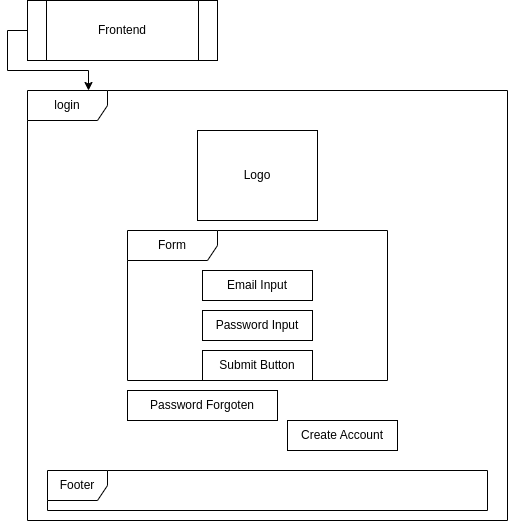

The diagram above was exported from draw.io. Its source (the exported page's mxGraphModel, read from the mxfile embedded in the PNG):
<mxGraphModel dx="748" dy="526" grid="1" gridSize="10" guides="1" tooltips="1" connect="1" arrows="1" fold="1" page="1" pageScale="1" pageWidth="850" pageHeight="1100" math="0" shadow="0">
  <root>
    <mxCell id="yw8zXaWCzmLxnhlmeyUr-0" />
    <mxCell id="yw8zXaWCzmLxnhlmeyUr-1" parent="yw8zXaWCzmLxnhlmeyUr-0" />
    <mxCell id="yw8zXaWCzmLxnhlmeyUr-2" style="edgeStyle=orthogonalEdgeStyle;rounded=0;orthogonalLoop=1;jettySize=auto;html=1;exitX=0;exitY=0.5;exitDx=0;exitDy=0;" edge="1" parent="yw8zXaWCzmLxnhlmeyUr-1" source="yw8zXaWCzmLxnhlmeyUr-3">
      <mxGeometry relative="1" as="geometry">
        <mxPoint x="161" y="110" as="targetPoint" />
        <Array as="points">
          <mxPoint x="80" y="50" />
          <mxPoint x="80" y="90" />
          <mxPoint x="161" y="90" />
        </Array>
      </mxGeometry>
    </mxCell>
    <mxCell id="yw8zXaWCzmLxnhlmeyUr-3" value="Frontend" style="shape=process;whiteSpace=wrap;html=1;backgroundOutline=1;" vertex="1" parent="yw8zXaWCzmLxnhlmeyUr-1">
      <mxGeometry x="100" y="20" width="190" height="60" as="geometry" />
    </mxCell>
    <mxCell id="yw8zXaWCzmLxnhlmeyUr-4" value="login" style="shape=umlFrame;whiteSpace=wrap;html=1;pointerEvents=0;width=80;height=30;" vertex="1" parent="yw8zXaWCzmLxnhlmeyUr-1">
      <mxGeometry x="100" y="110" width="480" height="430" as="geometry" />
    </mxCell>
    <mxCell id="yw8zXaWCzmLxnhlmeyUr-6" value="Form" style="shape=umlFrame;whiteSpace=wrap;html=1;pointerEvents=0;width=90;height=30;" vertex="1" parent="yw8zXaWCzmLxnhlmeyUr-1">
      <mxGeometry x="200" y="250" width="260" height="150" as="geometry" />
    </mxCell>
    <mxCell id="yw8zXaWCzmLxnhlmeyUr-8" value="Footer" style="shape=umlFrame;whiteSpace=wrap;html=1;pointerEvents=0;" vertex="1" parent="yw8zXaWCzmLxnhlmeyUr-1">
      <mxGeometry x="120" y="490" width="440" height="40" as="geometry" />
    </mxCell>
    <mxCell id="yw8zXaWCzmLxnhlmeyUr-9" value="Email Input" style="rounded=0;whiteSpace=wrap;html=1;" vertex="1" parent="yw8zXaWCzmLxnhlmeyUr-1">
      <mxGeometry x="275" y="290" width="110" height="30" as="geometry" />
    </mxCell>
    <mxCell id="yw8zXaWCzmLxnhlmeyUr-10" value="Password Input" style="rounded=0;whiteSpace=wrap;html=1;" vertex="1" parent="yw8zXaWCzmLxnhlmeyUr-1">
      <mxGeometry x="275" y="330" width="110" height="30" as="geometry" />
    </mxCell>
    <mxCell id="yw8zXaWCzmLxnhlmeyUr-12" value="Password Forgoten" style="rounded=0;whiteSpace=wrap;html=1;" vertex="1" parent="yw8zXaWCzmLxnhlmeyUr-1">
      <mxGeometry x="200" y="410" width="150" height="30" as="geometry" />
    </mxCell>
    <mxCell id="yw8zXaWCzmLxnhlmeyUr-13" value="Create Account" style="rounded=0;whiteSpace=wrap;html=1;" vertex="1" parent="yw8zXaWCzmLxnhlmeyUr-1">
      <mxGeometry x="360" y="440" width="110" height="30" as="geometry" />
    </mxCell>
    <mxCell id="o84Pwf-CQl0i7J0Q-Etw-0" value="Logo" style="rounded=0;whiteSpace=wrap;html=1;" vertex="1" parent="yw8zXaWCzmLxnhlmeyUr-1">
      <mxGeometry x="270" y="150" width="120" height="90" as="geometry" />
    </mxCell>
    <mxCell id="o84Pwf-CQl0i7J0Q-Etw-1" value="Submit Button" style="rounded=0;whiteSpace=wrap;html=1;" vertex="1" parent="yw8zXaWCzmLxnhlmeyUr-1">
      <mxGeometry x="275" y="370" width="110" height="30" as="geometry" />
    </mxCell>
  </root>
</mxGraphModel>